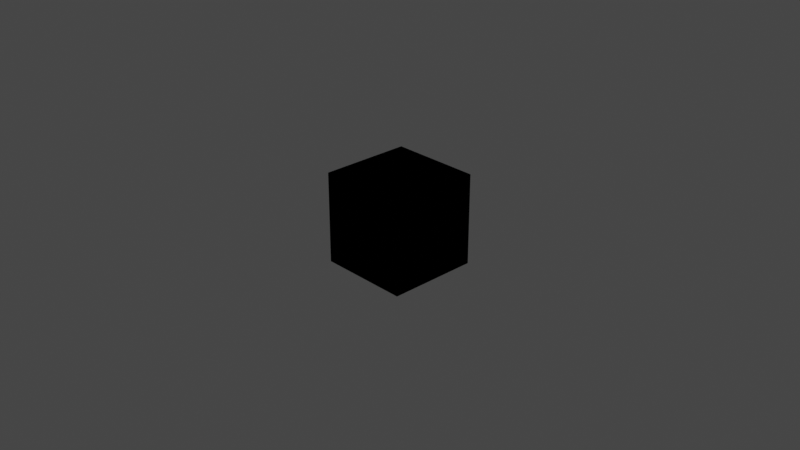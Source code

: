 # Source: BlackCube2.blend  (saved by Blender 3.4.6; exported with 4.5.12 LTS)
import bpy
from mathutils import Matrix  # noqa: F401  (used for matrix-valued properties, if any)

bpy.ops.wm.read_factory_settings(use_empty=True)
scene = bpy.context.scene
scene.name = 'Scene'

# ---- collections
col_collection = bpy.data.collections.new('Collection'); scene.collection.children.link(col_collection)

# ---- materials (node trees are filled in below, after node groups)
mat_material_002 = bpy.data.materials.new('Material.002')
mat_material_002.use_transparent_shadow = False

# ---- material node trees
mat_material_002.use_nodes = True; mat_material_002.node_tree.nodes.clear()
_N = mat_material_002.node_tree.nodes; _L = mat_material_002.node_tree.links
n0 = _N.new('ShaderNodeOutputMaterial'); n0.name = 'Material Output'; n0.location = (300, 300)
n1 = _N.new('ShaderNodeBsdfDiffuse'); n1.name = 'Diffuse BSDF'; n1.location = (10, 300)
n1.inputs[0].default_value = (0.0, 0.0, 0.0, 1.0)
n1.inputs[1].default_value = 0.5
_L.new(n1.outputs[0], n0.inputs[0])
n0.is_active_output = True

# ---- world
world_world = bpy.data.worlds.new('World'); scene.world = world_world
world_world.use_nodes = True; world_world.node_tree.nodes.clear()
_N = world_world.node_tree.nodes; _L = world_world.node_tree.links
n0 = _N.new('ShaderNodeOutputWorld'); n0.name = 'World Output'; n0.location = (300, 300)
n1 = _N.new('ShaderNodeBackground'); n1.name = 'Background'; n1.location = (10, 300)
n1.inputs[0].default_value = (0.05088, 0.05088, 0.05088, 1.0)
_L.new(n1.outputs[0], n0.inputs[0])
n0.is_active_output = True
world_world.color = (0.05088, 0.05088, 0.05088)
world_world.use_sun_shadow = False
world_world.sun_shadow_jitter_overblur = 0.0

# ---- cameras
cam_camera = bpy.data.cameras.new('Camera')
cam_camera.clip_end = 100.0
cam_camera.ortho_scale = 7.314

# ---- lights
light_light = bpy.data.lights.new('Light', 'POINT')
light_light.transmission_factor = 0.0
light_light.energy = 1000.0
light_light.shadow_soft_size = 0.1
light_light.shadow_maximum_resolution = 0.006
light_light.use_absolute_resolution = True

# ---- meshes
me_cube_001 = bpy.data.meshes.new('Cube.001')
me_cube_001.from_pydata([(-1.0, -1.0, -1.0), (-1.0, -1.0, 1.0), (-1.0, 1.0, -1.0), (-1.0, 1.0, 1.0), (1.0, -1.0, -1.0), (1.0, -1.0, 1.0), (1.0, 1.0, -1.0), (1.0, 1.0, 1.0)], [], [(0, 1, 3, 2), (2, 3, 7, 6), (6, 7, 5, 4), (4, 5, 1, 0), (2, 6, 4, 0), (7, 3, 1, 5)])
_uv = me_cube_001.uv_layers.new(name='UVMap')
_uv.uv.foreach_set('vector', [0.375, 0.0, 0.625, 0.0, 0.625, 0.25, 0.375, 0.25, 0.375, 0.25, 0.625, 0.25, 0.625, 0.5, 0.375, 0.5, 0.375, 0.5, 0.625, 0.5, 0.625, 0.75, 0.375, 0.75, 0.375, 0.75, 0.625, 0.75, 0.625, 1.0, 0.375, 1.0, 0.125, 0.5, 0.375, 0.5, 0.375, 0.75, 0.125, 0.75, 0.625, 0.5, 0.875, 0.5, 0.875, 0.75, 0.625, 0.75])
me_cube_001.materials.append(mat_material_002)
me_cube_001.update()

# ---- objects
ob_light = bpy.data.objects.new('Light', light_light)
ob_camera = bpy.data.objects.new('Camera', cam_camera)
ob_cube = bpy.data.objects.new('Cube', me_cube_001)

# ---- transforms, parenting, visibility, modifiers, constraints
ob_light.location = (4.076, 1.005, 5.904)
ob_light.rotation_euler = (0.6503, 0.05522, 1.866)
ob_light.lock_rotations_4d = False
ob_light.empty_display_type = 'ARROWS'
ob_light.color = (0.0, 0.0, 0.0, 0.0)
ob_light.lineart.crease_threshold = 0.0
ob_camera.location = (7.359, -6.926, 4.958)
ob_camera.rotation_euler = (1.109, 0.0, 0.8149)
ob_camera.lock_rotations_4d = False
ob_camera.empty_display_type = 'ARROWS'
ob_camera.color = (0.0, 0.0, 0.0, 0.0)
ob_camera.display_type = 'WIRE'
ob_camera.lineart.crease_threshold = 0.0
ob_cube.location = (0.0, 0.0, 0.0)
ob_cube.scale = (0.5, 0.5, 0.5)

# ---- collection membership
col_collection.objects.link(ob_light)
col_collection.objects.link(ob_camera)
col_collection.objects.link(ob_cube)

# ---- scene / render settings (as saved in the file)
scene.camera = ob_camera
scene.frame_start = 1; scene.frame_end = 250; scene.frame_set(1)
scene.render.engine = 'BLENDER_EEVEE_NEXT'
scene.cycles.sampling_pattern = 'TABULATED_SOBOL'
scene.cycles.use_light_tree = False
scene.view_settings.view_transform = 'Filmic'
bpy.context.view_layer.update()
